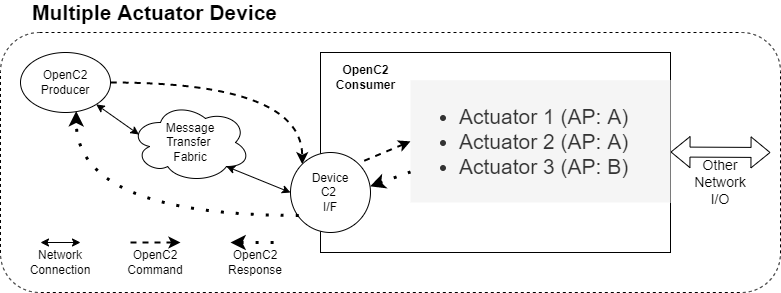

The diagram above was exported from draw.io. Its source (the exported page's mxGraphModel, read from the mxfile embedded in the PNG):
<mxGraphModel dx="874" dy="1059" grid="1" gridSize="10" guides="1" tooltips="1" connect="1" arrows="1" fold="1" page="0" pageScale="1" pageWidth="850" pageHeight="1100" background="#ffffff" math="0" shadow="0">
  <root>
    <mxCell id="0" />
    <mxCell id="1" parent="0" />
    <mxCell id="HJVGDeB5aCi0RqmbtR7R-3" value="" style="rounded=1;whiteSpace=wrap;html=1;fontSize=12;align=right;dashed=1;" parent="1" vertex="1">
      <mxGeometry x="20" y="10" width="780" height="260" as="geometry" />
    </mxCell>
    <mxCell id="HJVGDeB5aCi0RqmbtR7R-4" value="" style="rounded=0;whiteSpace=wrap;html=1;verticalAlign=top;" parent="1" vertex="1">
      <mxGeometry x="340" y="30" width="350" height="200" as="geometry" />
    </mxCell>
    <mxCell id="HJVGDeB5aCi0RqmbtR7R-5" style="edgeStyle=orthogonalEdgeStyle;curved=1;rounded=0;orthogonalLoop=1;jettySize=auto;html=1;exitX=1;exitY=0.5;exitDx=0;exitDy=0;entryX=1;entryY=1;entryDx=0;entryDy=0;dashed=1;strokeWidth=2;" parent="1" source="HJVGDeB5aCi0RqmbtR7R-6" target="HJVGDeB5aCi0RqmbtR7R-7" edge="1">
      <mxGeometry relative="1" as="geometry" />
    </mxCell>
    <mxCell id="HJVGDeB5aCi0RqmbtR7R-6" value="OpenC2&lt;br&gt;Producer" style="ellipse;whiteSpace=wrap;html=1;" parent="1" vertex="1">
      <mxGeometry x="40" y="30" width="90" height="60" as="geometry" />
    </mxCell>
    <mxCell id="HJVGDeB5aCi0RqmbtR7R-7" value="Device&lt;br&gt;C2 &lt;br&gt;I/F" style="ellipse;whiteSpace=wrap;html=1;direction=west;align=center;" parent="1" vertex="1">
      <mxGeometry x="310" y="130" width="80" height="80" as="geometry" />
    </mxCell>
    <mxCell id="HJVGDeB5aCi0RqmbtR7R-8" style="edgeStyle=none;rounded=0;orthogonalLoop=1;jettySize=auto;html=1;exitX=0.8;exitY=0.8;exitDx=0;exitDy=0;startArrow=classic;startFill=1;entryX=1;entryY=0.5;entryDx=0;entryDy=0;exitPerimeter=0;" parent="1" source="HJVGDeB5aCi0RqmbtR7R-9" target="HJVGDeB5aCi0RqmbtR7R-7" edge="1">
      <mxGeometry relative="1" as="geometry">
        <mxPoint x="320" y="80" as="targetPoint" />
      </mxGeometry>
    </mxCell>
    <mxCell id="HJVGDeB5aCi0RqmbtR7R-9" value="Message&lt;br&gt;Transfer &lt;br&gt;Fabric" style="ellipse;shape=cloud;whiteSpace=wrap;html=1;" parent="1" vertex="1">
      <mxGeometry x="150" y="80" width="120" height="80" as="geometry" />
    </mxCell>
    <mxCell id="HJVGDeB5aCi0RqmbtR7R-18" value="OpenC2&lt;br&gt;Consumer" style="text;html=1;resizable=0;autosize=1;align=center;verticalAlign=middle;points=[];fillColor=none;strokeColor=none;rounded=0;fontStyle=1" parent="1" vertex="1">
      <mxGeometry x="350" y="40" width="70" height="30" as="geometry" />
    </mxCell>
    <mxCell id="HJVGDeB5aCi0RqmbtR7R-19" value="" style="shape=flexArrow;endArrow=classic;startArrow=classic;html=1;fontSize=14;" parent="1" edge="1">
      <mxGeometry width="50" height="50" relative="1" as="geometry">
        <mxPoint x="690" y="129.5" as="sourcePoint" />
        <mxPoint x="790" y="130" as="targetPoint" />
      </mxGeometry>
    </mxCell>
    <mxCell id="HJVGDeB5aCi0RqmbtR7R-20" value="Other&lt;br&gt;Network&lt;br&gt;I/O" style="text;html=1;strokeColor=none;fillColor=none;align=center;verticalAlign=middle;whiteSpace=wrap;rounded=0;fontSize=14;" parent="1" vertex="1">
      <mxGeometry x="720" y="150" width="40" height="20" as="geometry" />
    </mxCell>
    <mxCell id="HJVGDeB5aCi0RqmbtR7R-21" style="edgeStyle=none;rounded=0;orthogonalLoop=1;jettySize=auto;html=1;startArrow=classic;startFill=1;entryX=0.07;entryY=0.4;entryDx=0;entryDy=0;entryPerimeter=0;" parent="1" source="HJVGDeB5aCi0RqmbtR7R-6" target="HJVGDeB5aCi0RqmbtR7R-9" edge="1">
      <mxGeometry relative="1" as="geometry">
        <mxPoint x="335" y="90" as="targetPoint" />
        <mxPoint x="279" y="86" as="sourcePoint" />
      </mxGeometry>
    </mxCell>
    <mxCell id="HJVGDeB5aCi0RqmbtR7R-22" value="" style="endArrow=classic;startArrow=classic;html=1;" parent="1" edge="1">
      <mxGeometry width="50" height="50" relative="1" as="geometry">
        <mxPoint x="60" y="220" as="sourcePoint" />
        <mxPoint x="100" y="220" as="targetPoint" />
      </mxGeometry>
    </mxCell>
    <mxCell id="HJVGDeB5aCi0RqmbtR7R-23" value="Network Connection" style="text;html=1;strokeColor=none;fillColor=none;align=center;verticalAlign=middle;whiteSpace=wrap;rounded=0;" parent="1" vertex="1">
      <mxGeometry x="60" y="230" width="40" height="20" as="geometry" />
    </mxCell>
    <mxCell id="HJVGDeB5aCi0RqmbtR7R-24" value="" style="endArrow=classic;html=1;dashed=1;strokeWidth=2;" parent="1" edge="1">
      <mxGeometry width="50" height="50" relative="1" as="geometry">
        <mxPoint x="150" y="220" as="sourcePoint" />
        <mxPoint x="200" y="220" as="targetPoint" />
      </mxGeometry>
    </mxCell>
    <mxCell id="HJVGDeB5aCi0RqmbtR7R-25" value="OpenC2&lt;br&gt;Command" style="text;html=1;strokeColor=none;fillColor=none;align=center;verticalAlign=middle;whiteSpace=wrap;rounded=0;" parent="1" vertex="1">
      <mxGeometry x="155" y="230" width="40" height="20" as="geometry" />
    </mxCell>
    <mxCell id="HJVGDeB5aCi0RqmbtR7R-26" value="" style="endArrow=classic;html=1;dashed=1;exitX=0.896;exitY=0.213;exitDx=0;exitDy=0;exitPerimeter=0;edgeStyle=orthogonalEdgeStyle;curved=1;entryX=0.619;entryY=0.978;entryDx=0;entryDy=0;entryPerimeter=0;dashPattern=1 4;strokeWidth=3;" parent="1" source="HJVGDeB5aCi0RqmbtR7R-7" target="HJVGDeB5aCi0RqmbtR7R-6" edge="1">
      <mxGeometry width="50" height="50" relative="1" as="geometry">
        <mxPoint x="150" y="130" as="sourcePoint" />
        <mxPoint x="200" y="80" as="targetPoint" />
      </mxGeometry>
    </mxCell>
    <mxCell id="HJVGDeB5aCi0RqmbtR7R-27" value="" style="endArrow=none;html=1;dashed=1;strokeWidth=3;endFill=0;startArrow=classic;startFill=1;dashPattern=1 4;" parent="1" edge="1">
      <mxGeometry width="50" height="50" relative="1" as="geometry">
        <mxPoint x="250" y="220" as="sourcePoint" />
        <mxPoint x="300" y="220" as="targetPoint" />
      </mxGeometry>
    </mxCell>
    <mxCell id="HJVGDeB5aCi0RqmbtR7R-28" value="OpenC2&lt;br&gt;Response" style="text;html=1;strokeColor=none;fillColor=none;align=center;verticalAlign=middle;whiteSpace=wrap;rounded=0;" parent="1" vertex="1">
      <mxGeometry x="255" y="230" width="40" height="20" as="geometry" />
    </mxCell>
    <mxCell id="HJVGDeB5aCi0RqmbtR7R-31" value="" style="endArrow=none;html=1;entryX=0;entryY=1;entryDx=0;entryDy=0;rounded=0;dashed=1;strokeWidth=2;startArrow=classic;startFill=1;endFill=0;exitX=0;exitY=0.5;exitDx=0;exitDy=0;" parent="1" source="HJVGDeB5aCi0RqmbtR7R-32" edge="1">
      <mxGeometry width="50" height="50" relative="1" as="geometry">
        <mxPoint x="450" y="128.83999999999997" as="sourcePoint" />
        <mxPoint x="378.28427124745735" y="140.55572875254262" as="targetPoint" />
      </mxGeometry>
    </mxCell>
    <mxCell id="HJVGDeB5aCi0RqmbtR7R-32" value="&lt;ul&gt;&lt;li&gt;Actuator 1 (AP: A)&lt;/li&gt;&lt;li&gt;Actuator 2 (AP: A)&lt;/li&gt;&lt;li&gt;Actuator 3 (AP: B)&lt;/li&gt;&lt;/ul&gt;" style="text;html=1;strokeColor=none;fillColor=#f5f5f5;align=left;verticalAlign=middle;whiteSpace=wrap;rounded=0;spacingTop=0;spacing=9;fontSize=21;fontColor=#333333;" parent="1" vertex="1">
      <mxGeometry x="430" y="57.68000000000001" width="260" height="122.32" as="geometry" />
    </mxCell>
    <mxCell id="HJVGDeB5aCi0RqmbtR7R-33" value="" style="endArrow=none;html=1;dashed=1;strokeWidth=3;endFill=0;startArrow=classic;startFill=1;dashPattern=1 4;entryX=0;entryY=0.75;entryDx=0;entryDy=0;exitX=0.005;exitY=0.577;exitDx=0;exitDy=0;exitPerimeter=0;" parent="1" source="HJVGDeB5aCi0RqmbtR7R-7" target="HJVGDeB5aCi0RqmbtR7R-32" edge="1">
      <mxGeometry width="50" height="50" relative="1" as="geometry">
        <mxPoint x="388" y="161" as="sourcePoint" />
        <mxPoint x="440" y="168.64999999999998" as="targetPoint" />
      </mxGeometry>
    </mxCell>
    <mxCell id="HJVGDeB5aCi0RqmbtR7R-36" value="&lt;b&gt;Multiple Actuator Device&lt;/b&gt;" style="text;html=1;strokeColor=none;fillColor=none;align=left;verticalAlign=middle;whiteSpace=wrap;rounded=0;fontSize=21;" parent="1" vertex="1">
      <mxGeometry x="50" y="-20" width="400" height="20" as="geometry" />
    </mxCell>
  </root>
</mxGraphModel>